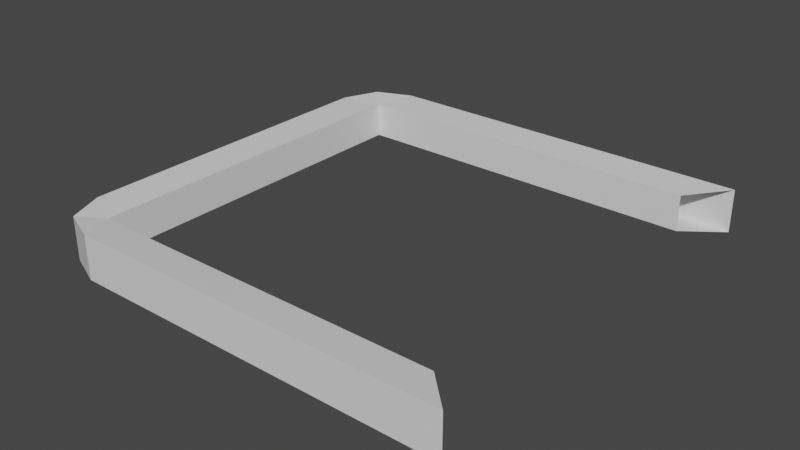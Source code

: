 # Source: Stand1.blend  (saved by Blender 2.81.16; exported with 4.5.12 LTS)
import bpy
from mathutils import Matrix  # noqa: F401  (used for matrix-valued properties, if any)

bpy.ops.wm.read_factory_settings(use_empty=True)
scene = bpy.context.scene
scene.name = 'Scene'

# ---- collections
col_collection = bpy.data.collections.new('Collection'); scene.collection.children.link(col_collection)

# ---- materials (node trees are filled in below, after node groups)
mat_material = bpy.data.materials.new('Material')
mat_material.alpha_threshold = 0.0
mat_material.use_transparent_shadow = False
mat_material.line_color = (0.0, 0.0, 0.0, 1.0)

# ---- material node trees
mat_material.use_nodes = True; mat_material.node_tree.nodes.clear()
_N = mat_material.node_tree.nodes; _L = mat_material.node_tree.links
n0 = _N.new('ShaderNodeOutputMaterial'); n0.name = 'Material Output'; n0.location = (300, 300)
n1 = _N.new('ShaderNodeBsdfPrincipled'); n1.name = 'Principled BSDF'; n1.location = (10, 300)
n1.distribution = 'GGX'
n1.subsurface_method = 'BURLEY'
n1.inputs[2].default_value = 0.4
n1.inputs[3].default_value = 1.45
n1.inputs[27].default_value = (0.0, 0.0, 0.0, 1.0)
n1.inputs[28].default_value = 1.0
_L.new(n1.outputs[0], n0.inputs[0])
n0.is_active_output = True

# ---- world
world_world = bpy.data.worlds.new('World'); scene.world = world_world
world_world.use_nodes = True; world_world.node_tree.nodes.clear()
_N = world_world.node_tree.nodes; _L = world_world.node_tree.links
n0 = _N.new('ShaderNodeOutputWorld'); n0.name = 'World Output'; n0.location = (300, 300)
n1 = _N.new('ShaderNodeBackground'); n1.name = 'Background'; n1.location = (10, 300)
n1.inputs[0].default_value = (0.05088, 0.05088, 0.05088, 1.0)
_L.new(n1.outputs[0], n0.inputs[0])
n0.is_active_output = True
world_world.color = (0.05088, 0.05088, 0.05088)
world_world.use_sun_shadow = False
world_world.sun_shadow_jitter_overblur = 0.0

# ---- meshes
me_cube = bpy.data.meshes.new('Cube')
me_cube.from_pydata([(1.0, 1.0, -0.1001), (1.0, 1.0, 0.1001), (1.0, -1.0, -0.1001), (1.0, -1.0, 0.1001), (-0.8364, 0.8364, 0.08369), (-0.8364, -0.8364, 0.08369), (0.8364, 0.8364, 0.08369), (0.8364, 0.8364, -0.08369), (-0.8364, -0.8364, -0.08369), (0.8364, -0.8364, -0.08369), (0.8364, -0.8364, 0.08369), (-0.8364, 0.8364, -0.08369), (-1.0, 0.7598, -0.1001), (-0.7598, 1.0, -0.1001), (-0.8365, 0.8365, -0.08369), (-0.9296, 0.9296, -0.1001), (-0.7598, 1.0, 0.1001), (-1.0, 0.7598, 0.1001), (-0.8365, 0.8365, 0.08369), (-0.9296, 0.9296, 0.1001), (-0.7598, -1.0, -0.1001), (-1.0, -0.7598, -0.1001), (-0.8365, -0.8365, -0.08369), (-0.9296, -0.9296, -0.1001), (-1.0, -0.7598, 0.1001), (-0.7598, -1.0, 0.1001), (-0.8365, -0.8365, 0.08369), (-0.9296, -0.9296, 0.1001)], [], [(5, 8, 11, 4), (2, 20, 22, 8, 9), (14, 13, 0, 7, 11), (10, 9, 8, 5), (24, 17, 12, 21), (4, 11, 7, 6), (3, 25, 20, 2), (22, 21, 12, 14, 11, 8), (26, 25, 3, 10, 5), (1, 16, 18, 4, 6), (18, 17, 24, 26, 5, 4), (12, 15, 14), (15, 13, 14), (16, 19, 18), (19, 17, 18), (20, 23, 22), (23, 21, 22), (24, 27, 26), (27, 25, 26), (24, 21, 23, 27), (27, 23, 20, 25), (12, 17, 19, 15), (15, 19, 16, 13), (16, 1, 0, 13)])
_uv = me_cube.uv_layers.new(name='UVMap')
_uv.uv.foreach_set('vector', [-0.3982, 0.5254, -0.2905, 0.5254, -0.2905, 1.621, -0.3982, 1.621, 1.785, 0.5254, 0.6543, 0.5254, 0.6057, 0.4183, 0.6057, 0.4183, 1.68, 0.4183, 0.6057, -0.6775, 0.6543, -0.7846, 1.785, -0.7846, 1.68, -0.6774, 0.6057, -0.6774, -0.2905, 0.5254, -0.1828, 0.5254, -0.1828, 1.612, -0.2905, 1.612, -0.527, 1.632, -0.527, 0.6366, -0.3982, 0.6366, -0.3982, 1.632, -0.1828, 0.5254, -0.07503, 0.5254, -0.07503, 1.612, -0.1828, 1.612, -0.7846, 1.785, -0.7846, 0.6417, -0.6558, 0.6417, -0.6558, 1.785, 0.6057, 0.4183, 0.5, 0.3681, 0.5, -0.6272, 0.6057, -0.6775, 0.6057, -0.6774, 0.6057, 0.4183, -0.6789, -0.6775, -0.6303, -0.7846, 0.5, -0.7846, 0.3956, -0.6774, -0.6788, -0.6774, 0.5, 0.5254, -0.6303, 0.5254, -0.6789, 0.4183, -0.6788, 0.4183, 0.3956, 0.4183, -0.6789, 0.4183, -0.7846, 0.3681, -0.7846, -0.6272, -0.6789, -0.6775, -0.6788, -0.6774, -0.6788, 0.4183, 0.5, -0.6272, 0.5452, -0.7385, 0.6057, -0.6775, 0.5452, -0.7385, 0.6543, -0.7846, 0.6057, -0.6775, -0.6303, 0.5254, -0.7394, 0.4793, -0.6789, 0.4183, -0.7394, 0.4793, -0.7846, 0.3681, -0.6789, 0.4183, 0.6543, 0.5254, 0.5452, 0.4793, 0.6057, 0.4183, 0.5452, 0.4793, 0.5, 0.3681, 0.6057, 0.4183, -0.7846, -0.6272, -0.7394, -0.7385, -0.6789, -0.6775, -0.7394, -0.7385, -0.6303, -0.7846, -0.6789, -0.6775, -0.527, 1.632, -0.3982, 1.632, -0.3982, 1.743, -0.527, 1.743, -0.7846, 0.5254, -0.6558, 0.5254, -0.6558, 0.6417, -0.7846, 0.6417, -0.3982, 0.6366, -0.527, 0.6366, -0.527, 0.5254, -0.3982, 0.5254, -0.6558, 0.5254, -0.527, 0.5254, -0.527, 0.6417, -0.6558, 0.6417, -0.527, 0.6417, -0.527, 1.785, -0.6558, 1.785, -0.6558, 0.6417])
me_cube.materials.append(mat_material)
me_cube.use_remesh_preserve_volume = False
me_cube.use_remesh_preserve_attributes = False
me_cube.use_mirror_vertex_groups = False
me_cube.update()

# ---- objects
ob_cube = bpy.data.objects.new('Cube', me_cube)

# ---- transforms, parenting, visibility, modifiers, constraints
ob_cube.location = (0.0, 0.0, 0.0)
ob_cube.lock_rotations_4d = False
ob_cube.empty_display_type = 'ARROWS'
ob_cube.lineart.crease_threshold = 0.0

# ---- collection membership
col_collection.objects.link(ob_cube)

# ---- scene / render settings (as saved in the file)
scene.frame_start = 1; scene.frame_end = 250; scene.frame_set(1)
scene.render.engine = 'BLENDER_EEVEE_NEXT'
scene.cycles.use_denoising = False
scene.cycles.samples = 128
scene.cycles.sampling_pattern = 'TABULATED_SOBOL'
scene.cycles.use_adaptive_sampling = False
scene.cycles.use_light_tree = False
scene.view_settings.view_transform = 'Filmic'
bpy.context.view_layer.update()

# ---- added for rendering (the .blend has no active camera and no usable light): camera, sun
cam_auto = bpy.data.cameras.new('AutoCamera')
cam_auto.lens = 50.0
cam_auto.sensor_width = 36.0
cam_auto.clip_end = 1000.0
ob_auto_camera = bpy.data.objects.new('AutoCamera', cam_auto)
scene.collection.objects.link(ob_auto_camera)
ob_auto_camera.location = (2.62347, -3.14817, 2.09878)
ob_auto_camera.rotation_euler = (1.09748, -7.21219e-08, 0.694738)
scene.camera = ob_auto_camera
light_auto_sun = bpy.data.lights.new('AutoSun', 'SUN')
light_auto_sun.energy = 3.0
light_auto_sun.angle = 0.0523599
ob_auto_sun = bpy.data.objects.new('AutoSun', light_auto_sun)
scene.collection.objects.link(ob_auto_sun)
ob_auto_sun.rotation_euler = (0.872665, 0.174533, 0.523599)
bpy.context.view_layer.update()
